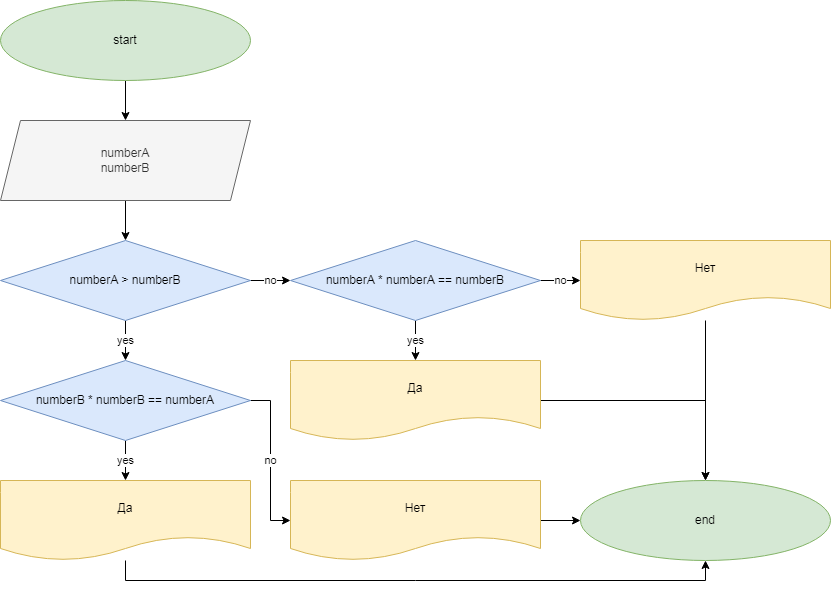

The diagram above was exported from draw.io. Its source (the exported page's mxGraphModel, read from the mxfile embedded in the PNG):
<mxGraphModel dx="868" dy="450" grid="1" gridSize="10" guides="1" tooltips="1" connect="1" arrows="1" fold="1" page="1" pageScale="1" pageWidth="827" pageHeight="1169" math="0" shadow="0">
  <root>
    <mxCell id="0" />
    <mxCell id="1" parent="0" />
    <mxCell id="YstTbkdCxiueKST_FWv8-36" value="" style="edgeStyle=orthogonalEdgeStyle;rounded=0;orthogonalLoop=1;jettySize=auto;html=1;" edge="1" parent="1" source="YstTbkdCxiueKST_FWv8-34" target="YstTbkdCxiueKST_FWv8-35">
      <mxGeometry relative="1" as="geometry" />
    </mxCell>
    <mxCell id="YstTbkdCxiueKST_FWv8-34" value="start" style="ellipse;whiteSpace=wrap;html=1;fillColor=#d5e8d4;strokeColor=#82b366;" vertex="1" parent="1">
      <mxGeometry x="70" y="40" width="250" height="80" as="geometry" />
    </mxCell>
    <mxCell id="YstTbkdCxiueKST_FWv8-40" value="" style="edgeStyle=orthogonalEdgeStyle;rounded=0;orthogonalLoop=1;jettySize=auto;html=1;" edge="1" parent="1" source="YstTbkdCxiueKST_FWv8-35" target="YstTbkdCxiueKST_FWv8-39">
      <mxGeometry relative="1" as="geometry" />
    </mxCell>
    <mxCell id="YstTbkdCxiueKST_FWv8-35" value="numberA&lt;br&gt;numberB" style="shape=parallelogram;perimeter=parallelogramPerimeter;whiteSpace=wrap;html=1;fixedSize=1;fillColor=#f5f5f5;fontColor=#333333;strokeColor=#666666;" vertex="1" parent="1">
      <mxGeometry x="70" y="160" width="250" height="80" as="geometry" />
    </mxCell>
    <mxCell id="YstTbkdCxiueKST_FWv8-42" value="yes" style="edgeStyle=orthogonalEdgeStyle;rounded=0;orthogonalLoop=1;jettySize=auto;html=1;" edge="1" parent="1" source="YstTbkdCxiueKST_FWv8-39" target="YstTbkdCxiueKST_FWv8-41">
      <mxGeometry relative="1" as="geometry" />
    </mxCell>
    <mxCell id="YstTbkdCxiueKST_FWv8-44" value="no" style="edgeStyle=orthogonalEdgeStyle;rounded=0;orthogonalLoop=1;jettySize=auto;html=1;" edge="1" parent="1" source="YstTbkdCxiueKST_FWv8-39" target="YstTbkdCxiueKST_FWv8-43">
      <mxGeometry relative="1" as="geometry" />
    </mxCell>
    <mxCell id="YstTbkdCxiueKST_FWv8-39" value="numberA &amp;gt; numberB" style="rhombus;whiteSpace=wrap;html=1;fillColor=#dae8fc;strokeColor=#6c8ebf;" vertex="1" parent="1">
      <mxGeometry x="70" y="280" width="250" height="80" as="geometry" />
    </mxCell>
    <mxCell id="YstTbkdCxiueKST_FWv8-46" value="yes" style="edgeStyle=orthogonalEdgeStyle;rounded=0;orthogonalLoop=1;jettySize=auto;html=1;" edge="1" parent="1" source="YstTbkdCxiueKST_FWv8-41" target="YstTbkdCxiueKST_FWv8-45">
      <mxGeometry relative="1" as="geometry" />
    </mxCell>
    <mxCell id="YstTbkdCxiueKST_FWv8-48" value="no" style="edgeStyle=orthogonalEdgeStyle;rounded=0;orthogonalLoop=1;jettySize=auto;html=1;" edge="1" parent="1" source="YstTbkdCxiueKST_FWv8-41" target="YstTbkdCxiueKST_FWv8-47">
      <mxGeometry relative="1" as="geometry">
        <Array as="points">
          <mxPoint x="340" y="440" />
          <mxPoint x="340" y="560" />
        </Array>
      </mxGeometry>
    </mxCell>
    <mxCell id="YstTbkdCxiueKST_FWv8-41" value="numberB * numberB == numberA" style="rhombus;whiteSpace=wrap;html=1;fillColor=#dae8fc;strokeColor=#6c8ebf;" vertex="1" parent="1">
      <mxGeometry x="70" y="400" width="250" height="80" as="geometry" />
    </mxCell>
    <mxCell id="YstTbkdCxiueKST_FWv8-50" value="yes" style="edgeStyle=orthogonalEdgeStyle;rounded=0;orthogonalLoop=1;jettySize=auto;html=1;" edge="1" parent="1" source="YstTbkdCxiueKST_FWv8-43" target="YstTbkdCxiueKST_FWv8-49">
      <mxGeometry relative="1" as="geometry" />
    </mxCell>
    <mxCell id="YstTbkdCxiueKST_FWv8-52" value="no" style="edgeStyle=orthogonalEdgeStyle;rounded=0;orthogonalLoop=1;jettySize=auto;html=1;" edge="1" parent="1" source="YstTbkdCxiueKST_FWv8-43" target="YstTbkdCxiueKST_FWv8-51">
      <mxGeometry relative="1" as="geometry" />
    </mxCell>
    <mxCell id="YstTbkdCxiueKST_FWv8-43" value="numberA * numberA == numberB" style="rhombus;whiteSpace=wrap;html=1;fillColor=#dae8fc;strokeColor=#6c8ebf;" vertex="1" parent="1">
      <mxGeometry x="360" y="280" width="250" height="80" as="geometry" />
    </mxCell>
    <mxCell id="YstTbkdCxiueKST_FWv8-55" style="edgeStyle=orthogonalEdgeStyle;rounded=0;orthogonalLoop=1;jettySize=auto;html=1;entryX=0.5;entryY=1;entryDx=0;entryDy=0;" edge="1" parent="1" source="YstTbkdCxiueKST_FWv8-45" target="YstTbkdCxiueKST_FWv8-53">
      <mxGeometry relative="1" as="geometry">
        <Array as="points">
          <mxPoint x="195" y="620" />
          <mxPoint x="775" y="620" />
        </Array>
      </mxGeometry>
    </mxCell>
    <mxCell id="YstTbkdCxiueKST_FWv8-45" value="Да" style="shape=document;whiteSpace=wrap;html=1;boundedLbl=1;fillColor=#fff2cc;strokeColor=#d6b656;" vertex="1" parent="1">
      <mxGeometry x="70" y="520" width="250" height="80" as="geometry" />
    </mxCell>
    <mxCell id="YstTbkdCxiueKST_FWv8-54" style="edgeStyle=orthogonalEdgeStyle;rounded=0;orthogonalLoop=1;jettySize=auto;html=1;entryX=0;entryY=0.5;entryDx=0;entryDy=0;" edge="1" parent="1" source="YstTbkdCxiueKST_FWv8-47" target="YstTbkdCxiueKST_FWv8-53">
      <mxGeometry relative="1" as="geometry" />
    </mxCell>
    <mxCell id="YstTbkdCxiueKST_FWv8-47" value="Нет" style="shape=document;whiteSpace=wrap;html=1;boundedLbl=1;fillColor=#fff2cc;strokeColor=#d6b656;" vertex="1" parent="1">
      <mxGeometry x="360" y="520" width="250" height="80" as="geometry" />
    </mxCell>
    <mxCell id="YstTbkdCxiueKST_FWv8-57" style="edgeStyle=orthogonalEdgeStyle;rounded=0;orthogonalLoop=1;jettySize=auto;html=1;entryX=0.5;entryY=0;entryDx=0;entryDy=0;" edge="1" parent="1" source="YstTbkdCxiueKST_FWv8-49" target="YstTbkdCxiueKST_FWv8-53">
      <mxGeometry relative="1" as="geometry">
        <mxPoint x="780" y="440" as="targetPoint" />
      </mxGeometry>
    </mxCell>
    <mxCell id="YstTbkdCxiueKST_FWv8-49" value="Да" style="shape=document;whiteSpace=wrap;html=1;boundedLbl=1;fillColor=#fff2cc;strokeColor=#d6b656;" vertex="1" parent="1">
      <mxGeometry x="360" y="400" width="250" height="80" as="geometry" />
    </mxCell>
    <mxCell id="YstTbkdCxiueKST_FWv8-56" style="edgeStyle=orthogonalEdgeStyle;rounded=0;orthogonalLoop=1;jettySize=auto;html=1;entryX=0.5;entryY=0;entryDx=0;entryDy=0;" edge="1" parent="1" source="YstTbkdCxiueKST_FWv8-51" target="YstTbkdCxiueKST_FWv8-53">
      <mxGeometry relative="1" as="geometry" />
    </mxCell>
    <mxCell id="YstTbkdCxiueKST_FWv8-51" value="Нет" style="shape=document;whiteSpace=wrap;html=1;boundedLbl=1;fillColor=#fff2cc;strokeColor=#d6b656;" vertex="1" parent="1">
      <mxGeometry x="650" y="280" width="250" height="80" as="geometry" />
    </mxCell>
    <mxCell id="YstTbkdCxiueKST_FWv8-53" value="end" style="ellipse;whiteSpace=wrap;html=1;fillColor=#d5e8d4;strokeColor=#82b366;" vertex="1" parent="1">
      <mxGeometry x="650" y="520" width="250" height="80" as="geometry" />
    </mxCell>
  </root>
</mxGraphModel>